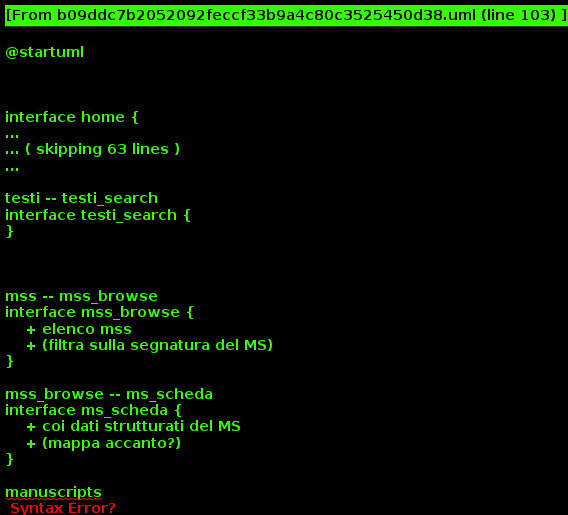

The diagram above was rendered by PlantUML. Its source (embedded in the PNG):
@startuml



interface home {
    + info progetti
    + menu nav
}

home -- testi
interface testi {
}

home -- mss
interface mss {
}




testi -- testi_browse

interface testi_browse {
     + elenco testi: Ars+testi del PRIN
     + (filtra per autore e titolo)
     + (evidenziare Prisc. Ars?)
     + (abbiamo modo di cercare/filtrare \n per secolo etc.? penso di no)
}


testi_browse -- testo_indice: selez. opera, \n filtri
interface testo_indice {
     + (elenca item testuali)
     + (filtrali)
}

testo_indice -- testo_lettura : selez. sez., \n filtri




interface testo_lettura {
    + (3 colonne)
}

testo_lettura -- col_sx
testo_lettura -- col_centro
testo_lettura -- col_dx

interface col_centro {
    + uno dei layer \n a scelta utente
}

interface col_sx {
    + testo lat.
    + (fisso, non scelta)
    + (10 item testo \n lat. a volta)
}

interface col_dx {
    + uno dei layer \n a scelta utente
}

col_sx <-> col_centro : align, \n highlight
col_sx <->  col_dx : align, \n highlight




testi -- testi_search
interface testi_search {
}



mss -- mss_browse
interface mss_browse {
    + elenco mss
    + (filtra sulla segnatura del MS)
}

mss_browse -- ms_scheda
interface ms_scheda {
    + coi dati strutturati del MS
    + (mappa accanto?)
}

manuscripts
entity manuscripts {
    + item di tipo `manuscripts`
}

mss -- mss_search
interface mss_search {
    + ricerca avanzata \n sui metadati di ogni MS \n (es.: sec., bibliot. etc.)
    + (quali metadati? Anna/Chiara)
}
    

@enduml